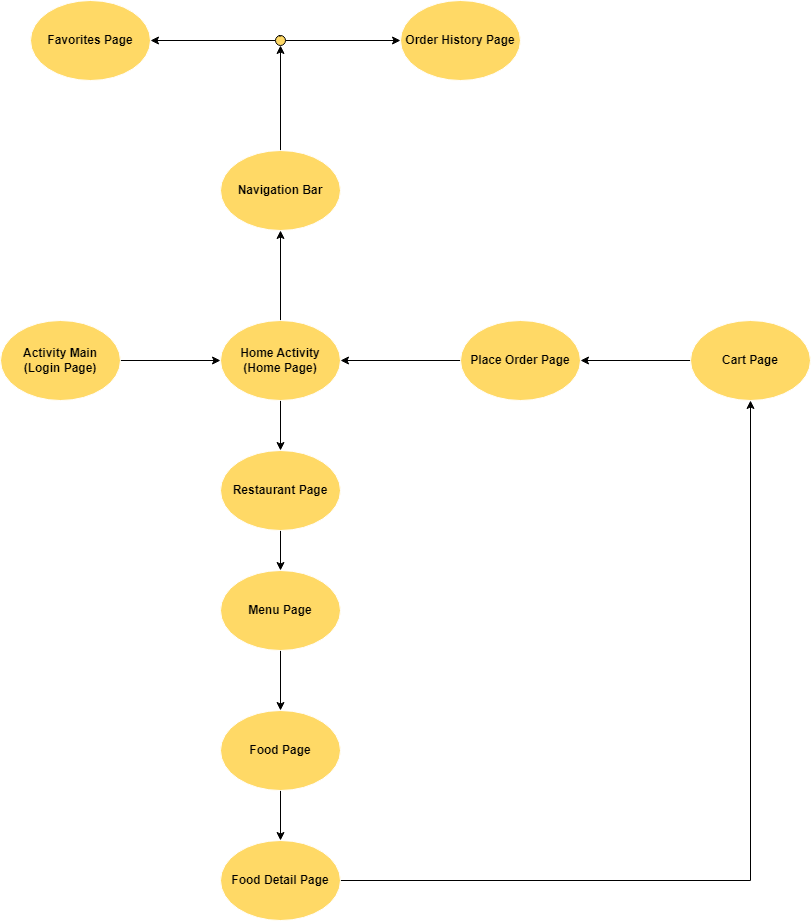

The diagram above was exported from draw.io. Its source (the exported page's mxGraphModel, read from the mxfile embedded in the PNG):
<mxGraphModel dx="1290" dy="1726" grid="1" gridSize="10" guides="1" tooltips="1" connect="1" arrows="1" fold="1" page="1" pageScale="1" pageWidth="827" pageHeight="1169" math="0" shadow="0">
  <root>
    <mxCell id="0" />
    <mxCell id="1" parent="0" />
    <mxCell id="ohRh3ybUWGrvkepvNTTL-3" style="edgeStyle=orthogonalEdgeStyle;rounded=0;orthogonalLoop=1;jettySize=auto;html=1;exitX=1;exitY=0.5;exitDx=0;exitDy=0;fillColor=#FFD966;fontStyle=1" edge="1" parent="1" source="ohRh3ybUWGrvkepvNTTL-1" target="ohRh3ybUWGrvkepvNTTL-2">
      <mxGeometry relative="1" as="geometry" />
    </mxCell>
    <mxCell id="ohRh3ybUWGrvkepvNTTL-1" value="&lt;span&gt;Activity Main&lt;/span&gt;&lt;div&gt;&lt;span&gt;(Login Page)&lt;/span&gt;&lt;/div&gt;" style="ellipse;whiteSpace=wrap;html=1;fillColor=#FFD966;strokeColor=#FFFFFF;fontStyle=1" vertex="1" parent="1">
      <mxGeometry x="280" y="240" width="120" height="80" as="geometry" />
    </mxCell>
    <mxCell id="ohRh3ybUWGrvkepvNTTL-6" style="edgeStyle=orthogonalEdgeStyle;rounded=0;orthogonalLoop=1;jettySize=auto;html=1;entryX=0.5;entryY=1;entryDx=0;entryDy=0;fillColor=#FFD966;fontStyle=1" edge="1" parent="1" source="ohRh3ybUWGrvkepvNTTL-2" target="ohRh3ybUWGrvkepvNTTL-4">
      <mxGeometry relative="1" as="geometry" />
    </mxCell>
    <mxCell id="ohRh3ybUWGrvkepvNTTL-8" style="edgeStyle=orthogonalEdgeStyle;rounded=0;orthogonalLoop=1;jettySize=auto;html=1;exitX=0.5;exitY=1;exitDx=0;exitDy=0;entryX=0.5;entryY=0;entryDx=0;entryDy=0;fillColor=#FFD966;fontStyle=1" edge="1" parent="1" source="ohRh3ybUWGrvkepvNTTL-2" target="ohRh3ybUWGrvkepvNTTL-7">
      <mxGeometry relative="1" as="geometry" />
    </mxCell>
    <mxCell id="ohRh3ybUWGrvkepvNTTL-2" value="&lt;span&gt;Home Activity&lt;/span&gt;&lt;div&gt;&lt;span&gt;(Home Page)&lt;/span&gt;&lt;/div&gt;" style="ellipse;whiteSpace=wrap;html=1;fillColor=#FFD966;fontStyle=1;strokeColor=#FFFFFF;" vertex="1" parent="1">
      <mxGeometry x="500" y="240" width="120" height="80" as="geometry" />
    </mxCell>
    <mxCell id="ohRh3ybUWGrvkepvNTTL-22" style="edgeStyle=orthogonalEdgeStyle;rounded=0;orthogonalLoop=1;jettySize=auto;html=1;exitX=0.5;exitY=0;exitDx=0;exitDy=0;fillColor=#FFD966;fontStyle=1" edge="1" parent="1" source="ohRh3ybUWGrvkepvNTTL-4" target="ohRh3ybUWGrvkepvNTTL-23">
      <mxGeometry relative="1" as="geometry">
        <mxPoint x="560" y="-30" as="targetPoint" />
      </mxGeometry>
    </mxCell>
    <mxCell id="ohRh3ybUWGrvkepvNTTL-4" value="Navigation Bar" style="ellipse;whiteSpace=wrap;html=1;fillColor=#FFD966;fontStyle=1;strokeColor=#FFFFFF;" vertex="1" parent="1">
      <mxGeometry x="500" y="70" width="120" height="80" as="geometry" />
    </mxCell>
    <mxCell id="ohRh3ybUWGrvkepvNTTL-10" style="edgeStyle=orthogonalEdgeStyle;rounded=0;orthogonalLoop=1;jettySize=auto;html=1;exitX=0.5;exitY=1;exitDx=0;exitDy=0;entryX=0.5;entryY=0;entryDx=0;entryDy=0;fillColor=#FFD966;fontStyle=1" edge="1" parent="1" source="ohRh3ybUWGrvkepvNTTL-7" target="ohRh3ybUWGrvkepvNTTL-9">
      <mxGeometry relative="1" as="geometry" />
    </mxCell>
    <mxCell id="ohRh3ybUWGrvkepvNTTL-7" value="&lt;span&gt;Restaurant Page&lt;/span&gt;" style="ellipse;whiteSpace=wrap;html=1;fillColor=#FFD966;fontStyle=1;strokeColor=#FFFFFF;" vertex="1" parent="1">
      <mxGeometry x="500" y="370" width="120" height="80" as="geometry" />
    </mxCell>
    <mxCell id="ohRh3ybUWGrvkepvNTTL-12" style="edgeStyle=orthogonalEdgeStyle;rounded=0;orthogonalLoop=1;jettySize=auto;html=1;exitX=0.5;exitY=1;exitDx=0;exitDy=0;entryX=0.5;entryY=0;entryDx=0;entryDy=0;fillColor=#FFD966;fontStyle=1" edge="1" parent="1" source="ohRh3ybUWGrvkepvNTTL-9" target="ohRh3ybUWGrvkepvNTTL-11">
      <mxGeometry relative="1" as="geometry" />
    </mxCell>
    <mxCell id="ohRh3ybUWGrvkepvNTTL-9" value="&lt;span&gt;Menu Page&lt;/span&gt;" style="ellipse;whiteSpace=wrap;html=1;fillColor=#FFD966;fontStyle=1;strokeColor=#FFFFFF;" vertex="1" parent="1">
      <mxGeometry x="500" y="490" width="120" height="80" as="geometry" />
    </mxCell>
    <mxCell id="ohRh3ybUWGrvkepvNTTL-15" style="edgeStyle=orthogonalEdgeStyle;rounded=0;orthogonalLoop=1;jettySize=auto;html=1;exitX=0.5;exitY=1;exitDx=0;exitDy=0;entryX=0.5;entryY=0;entryDx=0;entryDy=0;fillColor=#FFD966;fontStyle=1" edge="1" parent="1" source="ohRh3ybUWGrvkepvNTTL-11" target="ohRh3ybUWGrvkepvNTTL-14">
      <mxGeometry relative="1" as="geometry" />
    </mxCell>
    <mxCell id="ohRh3ybUWGrvkepvNTTL-11" value="&lt;span&gt;Food Page&lt;/span&gt;" style="ellipse;whiteSpace=wrap;html=1;fillColor=#FFD966;fontStyle=1;strokeColor=#FFFFFF;" vertex="1" parent="1">
      <mxGeometry x="500" y="630" width="120" height="80" as="geometry" />
    </mxCell>
    <mxCell id="ohRh3ybUWGrvkepvNTTL-18" style="edgeStyle=orthogonalEdgeStyle;rounded=0;orthogonalLoop=1;jettySize=auto;html=1;exitX=0;exitY=0.5;exitDx=0;exitDy=0;entryX=1;entryY=0.5;entryDx=0;entryDy=0;fillColor=#FFD966;fontStyle=1" edge="1" parent="1" source="ohRh3ybUWGrvkepvNTTL-13" target="ohRh3ybUWGrvkepvNTTL-17">
      <mxGeometry relative="1" as="geometry" />
    </mxCell>
    <mxCell id="ohRh3ybUWGrvkepvNTTL-13" value="Cart Page" style="ellipse;whiteSpace=wrap;html=1;fillColor=#FFD966;fontStyle=1;strokeColor=#FFFFFF;" vertex="1" parent="1">
      <mxGeometry x="970" y="240" width="120" height="80" as="geometry" />
    </mxCell>
    <mxCell id="ohRh3ybUWGrvkepvNTTL-16" style="edgeStyle=orthogonalEdgeStyle;rounded=0;orthogonalLoop=1;jettySize=auto;html=1;exitX=1;exitY=0.5;exitDx=0;exitDy=0;entryX=0.5;entryY=1;entryDx=0;entryDy=0;fillColor=#FFD966;fontStyle=1" edge="1" parent="1" source="ohRh3ybUWGrvkepvNTTL-14" target="ohRh3ybUWGrvkepvNTTL-13">
      <mxGeometry relative="1" as="geometry">
        <mxPoint x="740" y="800" as="targetPoint" />
      </mxGeometry>
    </mxCell>
    <mxCell id="ohRh3ybUWGrvkepvNTTL-14" value="Food Detail Page" style="ellipse;whiteSpace=wrap;html=1;fillColor=#FFD966;fontStyle=1;strokeColor=#FFFFFF;" vertex="1" parent="1">
      <mxGeometry x="500" y="760" width="120" height="80" as="geometry" />
    </mxCell>
    <mxCell id="ohRh3ybUWGrvkepvNTTL-19" style="edgeStyle=orthogonalEdgeStyle;rounded=0;orthogonalLoop=1;jettySize=auto;html=1;exitX=0;exitY=0.5;exitDx=0;exitDy=0;entryX=1;entryY=0.5;entryDx=0;entryDy=0;fillColor=#FFD966;fontStyle=1" edge="1" parent="1" source="ohRh3ybUWGrvkepvNTTL-17" target="ohRh3ybUWGrvkepvNTTL-2">
      <mxGeometry relative="1" as="geometry" />
    </mxCell>
    <mxCell id="ohRh3ybUWGrvkepvNTTL-17" value="Place Order Page" style="ellipse;whiteSpace=wrap;html=1;fillColor=#FFD966;fontStyle=1;strokeColor=#FFFFFF;" vertex="1" parent="1">
      <mxGeometry x="740" y="240" width="120" height="80" as="geometry" />
    </mxCell>
    <mxCell id="ohRh3ybUWGrvkepvNTTL-20" value="Favorites Page" style="ellipse;whiteSpace=wrap;html=1;fillColor=#FFD966;fontStyle=1;strokeColor=#FFFFFF;" vertex="1" parent="1">
      <mxGeometry x="310" y="-80" width="120" height="80" as="geometry" />
    </mxCell>
    <mxCell id="ohRh3ybUWGrvkepvNTTL-21" value="Order History Page" style="ellipse;whiteSpace=wrap;html=1;fillColor=#FFD966;fontStyle=1;strokeColor=#FFFFFF;" vertex="1" parent="1">
      <mxGeometry x="680" y="-80" width="120" height="80" as="geometry" />
    </mxCell>
    <mxCell id="ohRh3ybUWGrvkepvNTTL-26" style="edgeStyle=orthogonalEdgeStyle;rounded=0;orthogonalLoop=1;jettySize=auto;html=1;entryX=1;entryY=0.5;entryDx=0;entryDy=0;fillColor=#FFD966;fontStyle=1" edge="1" parent="1" source="ohRh3ybUWGrvkepvNTTL-23" target="ohRh3ybUWGrvkepvNTTL-20">
      <mxGeometry relative="1" as="geometry" />
    </mxCell>
    <mxCell id="ohRh3ybUWGrvkepvNTTL-27" style="edgeStyle=orthogonalEdgeStyle;rounded=0;orthogonalLoop=1;jettySize=auto;html=1;entryX=0;entryY=0.5;entryDx=0;entryDy=0;fillColor=#FFD966;fontStyle=1" edge="1" parent="1" source="ohRh3ybUWGrvkepvNTTL-23" target="ohRh3ybUWGrvkepvNTTL-21">
      <mxGeometry relative="1" as="geometry" />
    </mxCell>
    <mxCell id="ohRh3ybUWGrvkepvNTTL-23" value="`" style="ellipse;whiteSpace=wrap;html=1;aspect=fixed;fillColor=#FFD966;fontStyle=1" vertex="1" parent="1">
      <mxGeometry x="555" y="-45" width="10" height="10" as="geometry" />
    </mxCell>
  </root>
</mxGraphModel>